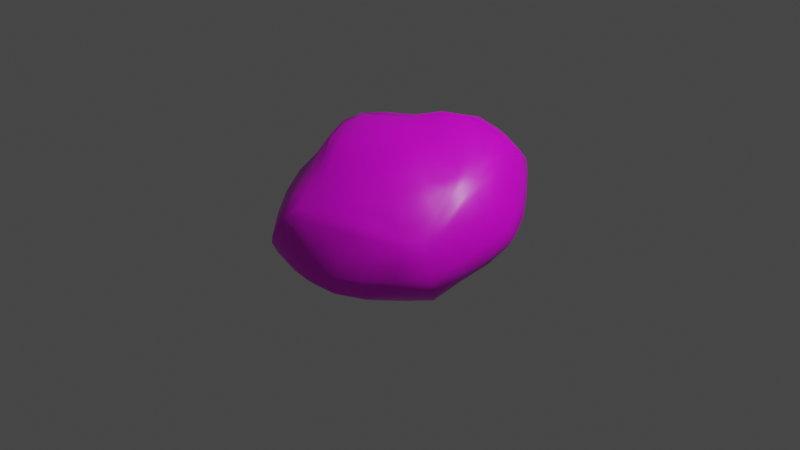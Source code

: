 # Source: brain-coral-03.blend  (saved by Blender 2.93.21; exported with 4.5.12 LTS)
import bpy
from mathutils import Matrix  # noqa: F401  (used for matrix-valued properties, if any)

bpy.ops.wm.read_factory_settings(use_empty=True)
scene = bpy.context.scene
scene.name = 'Scene'

# ---- collections
col_collection = bpy.data.collections.new('Collection'); scene.collection.children.link(col_collection)

# ---- images (referenced by path relative to the original .blend; pixels are not part of the script)
import os
ASSET_DIR = os.environ.get("B2B_ASSET_DIR", "")  # directory of the original .blend (textures are referenced by path, not embedded)
HERE = os.path.dirname(os.path.abspath(__file__))  # packed textures are extracted next to this script under _unpacked/

def load_image(name, relpath, width, height, colorspace="sRGB"):
    """Load a texture the original file referenced (path relative to the .blend, or extracted next to this script)."""
    p = next((c for c in (os.path.join(HERE, relpath), os.path.join(ASSET_DIR, relpath)) if relpath and os.path.exists(c)), "")
    if p:
        img = bpy.data.images.load(p, check_existing=True)
        img.name = name
    else:  # same state as the original file: an image datablock whose file is absent (Cycles renders it pink)
        img = bpy.data.images.new(name, width, height)
        img.source = "FILE"
        img.filepath = "//" + (relpath or name)
    img.colorspace_settings.name = colorspace
    return img
img_dead_coral_03_normal_png = load_image('dead_coral_03_normal.png', 'dead_coral_03_normal.png', 1024, 1024, 'sRGB')

# ---- materials (node trees are filled in below, after node groups)
mat_material = bpy.data.materials.new('Material')
mat_material.alpha_threshold = 0.0
mat_material.use_transparent_shadow = False
mat_material.line_color = (0.0, 0.0, 0.0, 1.0)

# ---- material node trees
mat_material.use_nodes = True; mat_material.node_tree.nodes.clear()
_N = mat_material.node_tree.nodes; _L = mat_material.node_tree.links
n0 = _N.new('ShaderNodeOutputMaterial'); n0.name = 'Material Output'; n0.location = (300, 300)
n1 = _N.new('ShaderNodeBsdfPrincipled'); n1.name = 'Principled BSDF'; n1.location = (10, 300)
n1.distribution = 'GGX'
n1.subsurface_method = 'BURLEY'
n1.inputs[2].default_value = 0.4
n1.inputs[3].default_value = 1.45
n1.inputs[27].default_value = (0.0, 0.0, 0.0, 1.0)
n1.inputs[28].default_value = 1.0
n2 = _N.new('ShaderNodeTexImage'); n2.name = 'Image Texture'; n2.location = (-280, 280)
n2.image = img_dead_coral_03_normal_png
_L.new(n1.outputs[0], n0.inputs[0])
_L.new(n2.outputs[0], n1.inputs[0])
n0.is_active_output = True

# ---- world
world_world = bpy.data.worlds.new('World'); scene.world = world_world
world_world.use_nodes = True; world_world.node_tree.nodes.clear()
_N = world_world.node_tree.nodes; _L = world_world.node_tree.links
n0 = _N.new('ShaderNodeOutputWorld'); n0.name = 'World Output'; n0.location = (300, 300)
n1 = _N.new('ShaderNodeBackground'); n1.name = 'Background'; n1.location = (10, 300)
n1.inputs[0].default_value = (0.05088, 0.05088, 0.05088, 1.0)
_L.new(n1.outputs[0], n0.inputs[0])
n0.is_active_output = True
world_world.color = (0.05088, 0.05088, 0.05088)
world_world.use_sun_shadow = False
world_world.sun_shadow_jitter_overblur = 0.0

# ---- cameras
cam_camera = bpy.data.cameras.new('Camera')
cam_camera.clip_end = 100.0
cam_camera.ortho_scale = 7.314

# ---- lights
light_light = bpy.data.lights.new('Light', 'POINT')
light_light.transmission_factor = 0.0
light_light.energy = 1000.0
light_light.shadow_soft_size = 0.1
light_light.shadow_maximum_resolution = 0.006
light_light.use_absolute_resolution = True

# ---- meshes
me_cube = bpy.data.meshes.new('Cube')
me_cube.from_pydata([(0.1807, -0.2357, 0.7563), (-0.7264, -0.2622, 0.7868), (-0.6964, -0.09217, 0.8696), (-0.6549, -0.3158, 0.7848), (-0.5715, -0.4903, 0.6629), (-0.5407, 0.02884, 0.9433), (-0.5855, -0.1673, 0.8611), (-0.5728, -0.3412, 0.8034), (-0.5123, -0.4796, 0.7236), (-0.4557, -0.4628, 0.7237), (-0.3834, -0.9789, 0.313), (-0.2794, -0.8699, 0.4226), (-0.1572, -0.7263, 0.5322), (-0.4484, -0.8276, 0.4418), (-0.365, -0.7406, 0.5156), (-0.2663, -0.6131, 0.588), (-0.5014, -0.6486, 0.5511), (-0.4365, -0.5985, 0.619), (-0.3655, -0.5382, 0.6708), (-0.3619, -0.03694, 0.92), (0.07595, -0.3989, 0.7053), (-0.07292, -0.3325, 0.7239), (-0.2605, -0.2845, 0.8217), (-0.4509, -0.2227, 0.8634), (-0.03315, -0.5509, 0.6363), (-0.1715, -0.4862, 0.6808), (-0.3281, -0.4225, 0.7463), (-0.4526, -0.3756, 0.8034), (-0.1911, -0.01305, -0.3327), (-0.3138, -0.1605, -0.4126), (-0.4375, -0.3071, -0.5156), (-0.3278, 0.06772, -0.2953), (-0.4515, -0.07331, -0.3761), (-0.5561, -0.2096, -0.4357), (-0.3965, 0.3499, -0.267), (-0.4888, 0.1658, -0.2845), (-0.5655, 0.01731, -0.335), (-0.6313, -0.1081, -0.39), (-0.6878, -0.01678, -0.3445), (-0.8467, -0.1276, -0.2482), (-0.6098, -0.6809, -0.4608), (-0.6799, -0.4804, -0.4257), (-0.7566, -0.2751, -0.3804), (-0.8127, -0.09257, -0.2797), (-0.5305, -0.4869, -0.4995), (-0.6222, -0.3425, -0.4386), (-0.6981, -0.2052, -0.3926), (-0.739, -0.05791, -0.3107), (-0.7711, 0.5066, 0.05264), (-0.6762, 0.4836, -0.0732), (-0.5475, 0.4448, -0.2039), (-0.7918, 0.3012, -0.05832), (-0.7182, 0.3045, -0.1819), (-0.624, 0.2632, -0.2587), (-0.8792, 0.1068, -0.1267), (-0.799, 0.1111, -0.1703), (-0.7443, 0.1124, -0.2504), (-0.6625, 0.0842, -0.3026), (-0.7911, 0.2139, 0.8652), (0.4089, 0.8977, 0.8629), (0.1766, 0.8126, 0.9488), (-0.04956, 0.6505, 0.9767), (0.3492, 0.7539, 0.8897), (0.1326, 0.7174, 0.9542), (-0.03534, 0.6007, 0.9763), (0.2965, 0.6015, 0.8998), (0.1151, 0.5932, 0.9606), (-0.02526, 0.515, 0.958), (0.0003553, 0.4339, 0.9538), (-0.7044, 0.1228, 0.914), (-0.5695, 0.3188, 0.9113), (-0.4538, 0.2802, 0.9113), (-0.3724, 0.2013, 0.9527), (-0.2339, 0.1596, 0.9431), (-0.2682, 0.4757, 0.9268), (-0.2331, 0.4208, 0.9339), (-0.1626, 0.3765, 0.9409), (-0.08373, 0.3116, 0.9521), (0.04641, -0.1619, 0.8087), (0.1064, 0.03319, 0.8417), (0.192, 0.2429, 0.859), (0.2469, 0.4334, 0.8999), (-0.1747, -0.09807, 0.8828), (-0.06551, 0.1059, 0.8939), (0.04693, 0.2943, 0.8969), (0.1111, 0.4535, 0.9405), (-0.5975, 0.6505, -0.002873), (-0.4068, 0.7971, -0.01533), (-0.2095, 0.8954, -0.04277), (-0.5198, 0.6221, -0.08658), (-0.3585, 0.75, -0.09478), (-0.2218, 0.8371, -0.107), (-0.2055, 0.7838, -0.1392), (0.2086, 0.9963, -0.07106), (0.1218, 0.8997, -0.1512), (0.04713, 0.7716, -0.1964), (0.001615, 0.9665, -0.06135), (-0.04441, 0.888, -0.1277), (-0.09203, 0.7849, -0.1536), (-0.2457, 0.2475, -0.2972), (-0.1238, 0.402, -0.203), (-0.2858, 0.5109, -0.1989), (-0.4155, 0.5816, -0.177), (-0.04797, 0.586, -0.1916), (-0.1781, 0.6479, -0.1754), (-0.3031, 0.7025, -0.1572), (0.7113, -0.4488, 0.3469), (0.5826, -0.4057, 0.4647), (0.7005, -0.6349, 0.1427), (0.6262, -0.6117, 0.2283), (0.5396, -0.5811, 0.3371), (0.4446, -0.5548, 0.4471), (0.4378, -0.7505, 0.2726), (0.3955, -0.7092, 0.3282), (0.3362, -0.6768, 0.4205), (0.2408, -0.7464, 0.3934), (0.3107, -0.2951, 0.6784), (0.2109, -0.4549, 0.6105), (0.1103, -0.6144, 0.5494), (-0.003813, -0.7509, 0.4779), (0.4479, -0.3559, 0.5808), (0.3392, -0.506, 0.5223), (0.2281, -0.6495, 0.4799), (0.1367, -0.766, 0.4333), (-0.2602, -1.058, 0.2604), (-0.1762, -0.9644, 0.3251), (0.03484, -0.9282, 0.3206), (0.2445, -0.8644, 0.3003), (-0.1028, -0.8669, 0.4042), (0.08223, -0.8494, 0.3705), (0.2382, -0.7967, 0.3604), (0.4981, -0.3344, -0.6191), (0.2456, -0.4292, -0.6604), (0.01002, -0.5429, -0.6567), (0.3904, -0.266, -0.6276), (0.1916, -0.3792, -0.6459), (-0.01405, -0.4797, -0.6479), (0.4473, -0.0657, -0.6109), (0.2887, -0.2074, -0.6176), (0.1422, -0.3321, -0.6315), (-0.02715, -0.4154, -0.6454), (-0.0332, -0.3636, -0.5978), (-0.4661, -0.7451, -0.5269), (-0.4066, -0.613, -0.5467), (-0.3466, -0.4847, -0.5821), (-0.2703, -0.3416, -0.5388), (-0.2277, -0.6423, -0.6035), (-0.2017, -0.5497, -0.5953), (-0.1839, -0.4454, -0.6252), (-0.135, -0.3704, -0.5829), (0.3028, -0.008327, -0.5357), (-0.05399, -0.08874, -0.3799), (0.07451, -0.1387, -0.4552), (0.1875, -0.1665, -0.5583), (-0.1681, -0.2293, -0.4528), (-0.02215, -0.2762, -0.5022), (0.06293, -0.3019, -0.5685), (0.8786, -0.4856, 0.0764), (0.8985, -0.3041, 0.2299), (0.801, -0.4704, 0.19), (0.8215, -0.2771, 0.3309), (0.8389, -0.08343, 0.4347), (0.8314, 0.114, 0.5209), (0.7476, -0.2468, 0.3974), (0.768, -0.06628, 0.4992), (0.7805, 0.08933, 0.5699), (0.7227, 0.05072, 0.596), (0.5549, 0.791, 0.8166), (0.5064, 0.5859, 0.8317), (0.4401, 0.3633, 0.8055), (0.7229, 0.6958, 0.7165), (0.6827, 0.5512, 0.7025), (0.6429, 0.3783, 0.7253), (0.5828, 0.2271, 0.7182), (0.7855, 0.3192, 0.6054), (0.7392, 0.223, 0.6494), (0.6746, 0.1228, 0.6605), (0.2692, -0.063, 0.7922), (0.4184, -0.1125, 0.6899), (0.5429, -0.1687, 0.6215), (0.6566, -0.2316, 0.5022), (0.3519, 0.1538, 0.8068), (0.4984, 0.05964, 0.7132), (0.619, -0.01323, 0.6259), (0.7013, -0.06403, 0.5662), (0.7095, -0.2364, -0.548), (-0.1048, 0.1615, -0.3158), (0.5921, -0.1567, -0.5876), (0.5954, 0.08376, -0.5479), (0.4925, 0.1231, -0.5326), (0.3905, 0.1621, -0.4814), (0.6725, 0.263, -0.4791), (0.5906, 0.3036, -0.5), (0.5196, 0.306, -0.4655), (0.4407, 0.3166, -0.418), (0.4599, 0.4394, -0.4043), (0.01625, 0.3206, -0.2428), (0.1026, 0.5091, -0.217), (0.1973, 0.736, -0.2568), (0.03817, 0.09221, -0.3659), (0.1543, 0.2431, -0.3033), (0.2384, 0.4288, -0.2994), (0.3094, 0.6348, -0.3104), (0.1824, 0.03499, -0.4294), (0.2726, 0.1974, -0.3646), (0.351, 0.365, -0.3433), (0.4035, 0.5206, -0.3587), (0.6351, 0.5215, -0.3812), (0.4156, 1.021, -0.06505), (0.4834, 0.868, -0.2021), (0.5394, 0.6943, -0.3074), (0.576, 0.5036, -0.4066), (0.3083, 0.917, -0.1864), (0.384, 0.7675, -0.2751), (0.4748, 0.6375, -0.3541), (0.5249, 0.4677, -0.4045), (-0.6631, -0.8216, -0.4443), (-0.8697, 0.3418, 0.03381), (-0.8885, 0.5116, 0.3027), (-0.9352, 0.2574, 0.1516), (-0.9737, -0.003384, 0.03435), (-0.9627, -0.2461, -0.08478), (-0.9072, 0.5057, 0.4238), (-0.9874, 0.2067, 0.3032), (-1.055, -0.1103, 0.2061), (-1.056, -0.3754, 0.07571), (-1.059, -0.4618, 0.2319), (-0.6827, -0.9515, -0.3544), (-0.6651, -1.115, -0.1262), (-0.7316, -0.6142, -0.402), (-0.7898, -0.7437, -0.2694), (-0.8497, -0.8239, -0.1488), (-0.8388, -0.9084, -0.02154), (-0.798, -0.3781, -0.3412), (-0.9016, -0.4992, -0.1877), (-0.9567, -0.6166, -0.02586), (-0.9761, -0.6969, 0.1058), (-0.5257, -0.9284, 0.3606), (-0.5743, -0.7162, 0.4883), (-0.6316, -0.4869, 0.6533), (-0.6543, -0.9284, 0.2505), (-0.7501, -0.7166, 0.3717), (-0.8127, -0.494, 0.4984), (-0.6177, -1.139, -0.03247), (-0.7728, -0.9402, 0.103), (-0.8972, -0.7252, 0.2417), (-0.9728, -0.4873, 0.3758), (-0.8927, 0.4558, 0.5499), (-0.7881, -0.03413, 0.855), (-0.8719, 0.0222, 0.7081), (-0.9331, 0.07842, 0.5731), (-0.991, 0.1361, 0.4435), (-0.856, -0.2461, 0.6183), (-0.9736, -0.2122, 0.4702), (-1.046, -0.1761, 0.3339), (0.5108, 1.119, 0.041), (0.8286, 0.4134, 0.5885), (0.8771, 0.1598, 0.4886), (0.8124, 0.7805, 0.542), (0.9336, 0.5474, 0.4305), (0.9959, 0.2933, 0.342), (0.8758, 0.8545, 0.4032), (0.9904, 0.655, 0.2686), (1.081, 0.4223, 0.1664), (1.105, 0.4939, 0.01292), (0.92, -0.4824, -0.06435), (0.9579, -0.2254, 0.08072), (1.021, -0.1595, -0.05502), (1.018, -0.1023, -0.1956), (0.8949, -0.09302, 0.3895), (0.9925, 0.03643, 0.2053), (1.089, 0.1376, 0.06351), (1.094, 0.2108, -0.09105), (0.6964, 0.009308, -0.5346), (0.8257, -0.02627, -0.4079), (0.8552, 0.2593, -0.3417), (0.8462, 0.5195, -0.2551), (0.8769, -0.3725, -0.4028), (0.9414, -0.06492, -0.3144), (1.005, 0.2461, -0.2177), (1.003, 0.5231, -0.1268), (0.5893, 1.161, 0.159), (0.6748, 1.17, 0.3991), (0.5608, 0.9566, -0.106), (0.6867, 0.973, 0.0124), (0.7982, 0.9685, 0.1565), (0.8678, 0.9388, 0.2611), (0.6002, 0.7564, -0.2611), (0.7948, 0.7616, -0.1212), (0.9297, 0.7568, 0.008272), (1.017, 0.7289, 0.1427), (-0.8557, 0.5257, 0.1815), (0.6225, 0.9347, 0.7367), (0.2943, 1.082, 0.02704), (0.04566, 1.024, 0.0008313), (-0.2103, 0.9342, 0.008246), (0.3208, 1.136, 0.1792), (0.06803, 1.113, 0.205), (-0.1934, 1.029, 0.2364), (0.6504, 1.183, 0.2692), (0.3567, 1.195, 0.3521), (0.08882, 1.168, 0.4024), (-0.1756, 1.104, 0.4378), (-0.1475, 1.123, 0.606), (-0.6682, 0.6744, 0.0947), (-0.6664, 0.7223, 0.2617), (-0.6616, 0.7269, 0.4475), (-0.642, 0.7069, 0.578), (-0.4434, 0.8101, 0.06051), (-0.4283, 0.8816, 0.2493), (-0.4171, 0.9352, 0.4469), (-0.4037, 0.9474, 0.5961), (-0.8477, 0.3048, 0.7758), (-0.5792, 0.4838, 0.8062), (-0.2925, 0.6627, 0.8196), (-0.07599, 0.8634, 0.8796), (-0.8736, 0.3865, 0.6484), (-0.6073, 0.6238, 0.694), (-0.3476, 0.8459, 0.7082), (-0.1291, 1.035, 0.7432), (0.6569, 1.046, 0.6521), (0.68, 1.122, 0.5472), (0.3749, 1.053, 0.7876), (0.3765, 1.173, 0.6856), (0.3715, 1.216, 0.5276), (0.1351, 0.9988, 0.8778), (0.1039, 1.131, 0.7399), (0.1083, 1.2, 0.5943), (-0.4862, -1.081, 0.2084), (0.8047, -0.3066, -0.4921), (0.9263, -0.4325, -0.2958), (0.557, -0.4673, -0.531), (0.6261, -0.5967, -0.4291), (0.6764, -0.6768, -0.3326), (0.3221, -0.6296, -0.565), (0.368, -0.7839, -0.4781), (0.4231, -0.8963, -0.3774), (0.1867, -1.065, -0.3607), (0.484, -0.776, 0.2036), (0.2403, -0.8982, 0.2387), (0.7006, -0.6759, -0.02453), (0.4651, -0.8561, -0.01272), (0.2286, -0.9922, -0.002885), (0.9346, -0.4661, -0.1807), (0.6935, -0.6952, -0.1928), (0.4611, -0.9152, -0.1811), (0.1969, -1.06, -0.1974), (-0.5641, -1.125, 0.08023), (-0.2987, -1.102, 0.06289), (-0.3332, -1.148, -0.09459), (-0.384, -1.135, -0.2365), (-0.0135, -0.9921, 0.25), (-0.03231, -1.074, 0.04068), (-0.0656, -1.137, -0.1591), (-0.1004, -1.132, -0.3118), (-0.434, -0.908, -0.4307), (-0.1943, -0.8481, -0.5375), (0.07042, -0.7655, -0.5643), (-0.6776, -1.045, -0.2602), (-0.4093, -1.04, -0.3704), (-0.1312, -1.013, -0.4231), (0.116, -0.9501, -0.458)], [], [(58, 248, 2, 69), (248, 1, 3, 2), (1, 239, 4, 3), (69, 2, 6, 5), (2, 3, 7, 6), (3, 4, 8, 7), (5, 6, 23, 19), (6, 7, 27, 23), (7, 8, 9, 27), (328, 10, 13, 237), (10, 11, 14, 13), (11, 12, 15, 14), (237, 13, 16, 238), (13, 14, 17, 16), (14, 15, 18, 17), (238, 16, 4, 239), (16, 17, 8, 4), (17, 18, 9, 8), (0, 78, 21, 20), (78, 82, 22, 21), (82, 19, 23, 22), (20, 21, 25, 24), (21, 22, 26, 25), (22, 23, 27, 26), (24, 25, 15, 12), (25, 26, 18, 15), (26, 27, 9, 18), (186, 28, 31, 99), (28, 29, 32, 31), (29, 30, 33, 32), (99, 31, 35, 34), (31, 32, 36, 35), (32, 33, 37, 36), (34, 35, 53, 50), (35, 36, 57, 53), (36, 37, 38, 57), (216, 229, 41, 40), (229, 233, 42, 41), (233, 39, 43, 42), (40, 41, 45, 44), (41, 42, 46, 45), (42, 43, 47, 46), (44, 45, 33, 30), (45, 46, 37, 33), (46, 47, 38, 37), (291, 48, 51, 217), (48, 49, 52, 51), (49, 50, 53, 52), (217, 51, 55, 54), (51, 52, 56, 55), (52, 53, 57, 56), (54, 55, 43, 39), (55, 56, 47, 43), (56, 57, 38, 47), (292, 59, 62, 167), (59, 60, 63, 62), (60, 61, 64, 63), (167, 62, 65, 168), (62, 63, 66, 65), (63, 64, 67, 66), (168, 65, 81, 169), (65, 66, 85, 81), (66, 67, 68, 85), (58, 69, 71, 70), (69, 5, 72, 71), (5, 19, 73, 72), (70, 71, 75, 74), (71, 72, 76, 75), (72, 73, 77, 76), (74, 75, 64, 61), (75, 76, 67, 64), (76, 77, 68, 67), (0, 177, 79, 78), (177, 181, 80, 79), (181, 169, 81, 80), (78, 79, 83, 82), (79, 80, 84, 83), (80, 81, 85, 84), (82, 83, 73, 19), (83, 84, 77, 73), (84, 85, 68, 77), (291, 304, 86, 48), (304, 308, 87, 86), (308, 295, 88, 87), (48, 86, 89, 49), (86, 87, 90, 89), (87, 88, 91, 90), (49, 89, 102, 50), (89, 90, 105, 102), (90, 91, 92, 105), (255, 208, 93, 293), (208, 212, 94, 93), (212, 198, 95, 94), (293, 93, 96, 294), (93, 94, 97, 96), (94, 95, 98, 97), (294, 96, 88, 295), (96, 97, 91, 88), (97, 98, 92, 91), (186, 99, 100, 196), (99, 34, 101, 100), (34, 50, 102, 101), (196, 100, 103, 197), (100, 101, 104, 103), (101, 102, 105, 104), (197, 103, 95, 198), (103, 104, 98, 95), (104, 105, 92, 98), (157, 159, 109, 108), (159, 106, 110, 109), (106, 107, 111, 110), (108, 109, 112, 338), (109, 110, 113, 112), (110, 111, 114, 113), (338, 112, 127, 339), (112, 113, 130, 127), (113, 114, 115, 130), (0, 20, 117, 116), (20, 24, 118, 117), (24, 12, 119, 118), (116, 117, 121, 120), (117, 118, 122, 121), (118, 119, 123, 122), (120, 121, 111, 107), (121, 122, 114, 111), (122, 123, 115, 114), (328, 124, 125, 10), (124, 351, 126, 125), (351, 339, 127, 126), (10, 125, 128, 11), (125, 126, 129, 128), (126, 127, 130, 129), (11, 128, 119, 12), (128, 129, 123, 119), (129, 130, 115, 123), (185, 131, 134, 187), (131, 132, 135, 134), (132, 133, 136, 135), (187, 134, 138, 137), (134, 135, 139, 138), (135, 136, 140, 139), (137, 138, 153, 150), (138, 139, 156, 153), (139, 140, 141, 156), (216, 40, 143, 142), (40, 44, 144, 143), (44, 30, 145, 144), (142, 143, 147, 146), (143, 144, 148, 147), (144, 145, 149, 148), (146, 147, 136, 133), (147, 148, 140, 136), (148, 149, 141, 140), (186, 199, 151, 28), (199, 203, 152, 151), (203, 150, 153, 152), (28, 151, 154, 29), (151, 152, 155, 154), (152, 153, 156, 155), (29, 154, 145, 30), (154, 155, 149, 145), (155, 156, 141, 149), (157, 158, 160, 159), (158, 269, 161, 160), (269, 257, 162, 161), (159, 160, 163, 106), (160, 161, 164, 163), (161, 162, 165, 164), (106, 163, 180, 107), (163, 164, 184, 180), (164, 165, 166, 184), (292, 167, 171, 170), (167, 168, 172, 171), (168, 169, 173, 172), (170, 171, 174, 256), (171, 172, 175, 174), (172, 173, 176, 175), (256, 174, 162, 257), (174, 175, 165, 162), (175, 176, 166, 165), (0, 116, 178, 177), (116, 120, 179, 178), (120, 107, 180, 179), (177, 178, 182, 181), (178, 179, 183, 182), (179, 180, 184, 183), (181, 182, 173, 169), (182, 183, 176, 173), (183, 184, 166, 176), (185, 187, 188, 273), (187, 137, 189, 188), (137, 150, 190, 189), (273, 188, 192, 191), (188, 189, 193, 192), (189, 190, 194, 193), (191, 192, 211, 207), (192, 193, 215, 211), (193, 194, 195, 215), (186, 196, 200, 199), (196, 197, 201, 200), (197, 198, 202, 201), (199, 200, 204, 203), (200, 201, 205, 204), (201, 202, 206, 205), (203, 204, 190, 150), (204, 205, 194, 190), (205, 206, 195, 194), (255, 283, 209, 208), (283, 287, 210, 209), (287, 207, 211, 210), (208, 209, 213, 212), (209, 210, 214, 213), (210, 211, 215, 214), (212, 213, 202, 198), (213, 214, 206, 202), (214, 215, 195, 206), (291, 217, 219, 218), (217, 54, 220, 219), (54, 39, 221, 220), (218, 219, 223, 222), (219, 220, 224, 223), (220, 221, 225, 224), (222, 223, 251, 247), (223, 224, 254, 251), (224, 225, 226, 254), (216, 227, 230, 229), (227, 358, 231, 230), (358, 228, 232, 231), (229, 230, 234, 233), (230, 231, 235, 234), (231, 232, 236, 235), (233, 234, 221, 39), (234, 235, 225, 221), (235, 236, 226, 225), (328, 237, 240, 347), (237, 238, 241, 240), (238, 239, 242, 241), (347, 240, 244, 243), (240, 241, 245, 244), (241, 242, 246, 245), (243, 244, 232, 228), (244, 245, 236, 232), (245, 246, 226, 236), (58, 312, 249, 248), (312, 316, 250, 249), (316, 247, 251, 250), (248, 249, 252, 1), (249, 250, 253, 252), (250, 251, 254, 253), (1, 252, 242, 239), (252, 253, 246, 242), (253, 254, 226, 246), (292, 170, 258, 320), (170, 256, 259, 258), (256, 257, 260, 259), (320, 258, 261, 321), (258, 259, 262, 261), (259, 260, 263, 262), (321, 261, 286, 282), (261, 262, 290, 286), (262, 263, 264, 290), (157, 265, 266, 158), (265, 343, 267, 266), (343, 330, 268, 267), (158, 266, 270, 269), (266, 267, 271, 270), (267, 268, 272, 271), (269, 270, 260, 257), (270, 271, 263, 260), (271, 272, 264, 263), (185, 273, 274, 329), (273, 191, 275, 274), (191, 207, 276, 275), (329, 274, 278, 277), (274, 275, 279, 278), (275, 276, 280, 279), (277, 278, 268, 330), (278, 279, 272, 268), (279, 280, 264, 272), (255, 281, 284, 283), (281, 299, 285, 284), (299, 282, 286, 285), (283, 284, 288, 287), (284, 285, 289, 288), (285, 286, 290, 289), (287, 288, 276, 207), (288, 289, 280, 276), (289, 290, 264, 280), (255, 293, 296, 281), (293, 294, 297, 296), (294, 295, 298, 297), (281, 296, 300, 299), (296, 297, 301, 300), (297, 298, 302, 301), (299, 300, 324, 282), (300, 301, 327, 324), (301, 302, 303, 327), (291, 218, 305, 304), (218, 222, 306, 305), (222, 247, 307, 306), (304, 305, 309, 308), (305, 306, 310, 309), (306, 307, 311, 310), (308, 309, 298, 295), (309, 310, 302, 298), (310, 311, 303, 302), (58, 70, 313, 312), (70, 74, 314, 313), (74, 61, 315, 314), (312, 313, 317, 316), (313, 314, 318, 317), (314, 315, 319, 318), (316, 317, 307, 247), (317, 318, 311, 307), (318, 319, 303, 311), (292, 320, 322, 59), (320, 321, 323, 322), (321, 282, 324, 323), (59, 322, 325, 60), (322, 323, 326, 325), (323, 324, 327, 326), (60, 325, 315, 61), (325, 326, 319, 315), (326, 327, 303, 319), (185, 329, 331, 131), (329, 277, 332, 331), (277, 330, 333, 332), (131, 331, 334, 132), (331, 332, 335, 334), (332, 333, 336, 335), (132, 334, 357, 133), (334, 335, 361, 357), (335, 336, 337, 361), (157, 108, 340, 265), (108, 338, 341, 340), (338, 339, 342, 341), (265, 340, 344, 343), (340, 341, 345, 344), (341, 342, 346, 345), (343, 344, 333, 330), (344, 345, 336, 333), (345, 346, 337, 336), (328, 347, 348, 124), (347, 243, 349, 348), (243, 228, 350, 349), (124, 348, 352, 351), (348, 349, 353, 352), (349, 350, 354, 353), (351, 352, 342, 339), (352, 353, 346, 342), (353, 354, 337, 346), (216, 142, 355, 227), (142, 146, 356, 355), (146, 133, 357, 356), (227, 355, 359, 358), (355, 356, 360, 359), (356, 357, 361, 360), (358, 359, 350, 228), (359, 360, 354, 350), (360, 361, 337, 354)])
me_cube.polygons.foreach_set('use_smooth', [True] * 360)
_uv = me_cube.uv_layers.new(name='UVMap')
_uv.uv.foreach_set('vector', [0.7756, 0.5, 0.7457, 0.5472, 0.7187, 0.548, 0.7438, 0.5, 0.7457, 0.5472, 0.7132, 0.5986, 0.6944, 0.5954, 0.7187, 0.548, 0.7132, 0.5986, 0.6688, 0.6688, 0.6665, 0.6665, 0.6944, 0.5954, 0.7438, 0.5, 0.7187, 0.548, 0.6908, 0.5474, 0.707, 0.5, 0.7187, 0.548, 0.6944, 0.5954, 0.675, 0.5909, 0.6908, 0.5474, 0.6944, 0.5954, 0.6665, 0.6665, 0.6665, 0.6665, 0.675, 0.5909, 0.707, 0.5, 0.6908, 0.5474, 0.6665, 0.5466, 0.6665, 0.5, 0.6908, 0.5474, 0.675, 0.5909, 0.6665, 0.5874, 0.6665, 0.5466, 0.675, 0.5909, 0.6665, 0.6665, 0.6493, 0.6493, 0.6665, 0.5874, 0.5, 0.7756, 0.5, 0.7438, 0.5482, 0.7189, 0.5472, 0.7457, 0.5, 0.7438, 0.5, 0.707, 0.5474, 0.6911, 0.5482, 0.7189, 0.5, 0.707, 0.5, 0.6665, 0.5466, 0.6665, 0.5474, 0.6911, 0.5472, 0.7457, 0.5482, 0.7189, 0.5956, 0.6943, 0.5986, 0.7132, 0.5482, 0.7189, 0.5474, 0.6911, 0.5909, 0.675, 0.5956, 0.6943, 0.5474, 0.6911, 0.5466, 0.6665, 0.5873, 0.6665, 0.5909, 0.675, 0.5986, 0.7132, 0.5956, 0.6943, 0.6665, 0.6665, 0.6688, 0.6688, 0.5956, 0.6943, 0.5909, 0.675, 0.6665, 0.6665, 0.6665, 0.6665, 0.5909, 0.675, 0.5873, 0.6665, 0.6493, 0.6493, 0.6665, 0.6665, 0.5, 0.5, 0.5468, 0.5, 0.5477, 0.5479, 0.5, 0.5468, 0.5468, 0.5, 0.5978, 0.5, 0.5949, 0.5473, 0.5477, 0.5479, 0.5978, 0.5, 0.6665, 0.5, 0.6665, 0.5466, 0.5949, 0.5473, 0.5, 0.5468, 0.5477, 0.5479, 0.5473, 0.5951, 0.5, 0.5978, 0.5477, 0.5479, 0.5949, 0.5473, 0.5907, 0.5907, 0.5473, 0.5951, 0.5949, 0.5473, 0.6665, 0.5466, 0.6665, 0.5874, 0.5907, 0.5907, 0.5, 0.5978, 0.5473, 0.5951, 0.5466, 0.6665, 0.5, 0.6665, 0.5473, 0.5951, 0.5907, 0.5907, 0.5873, 0.6665, 0.5466, 0.6665, 0.5907, 0.5907, 0.6665, 0.5874, 0.6493, 0.6493, 0.5873, 0.6665, 0.5, 0.5, 0.5, 0.5468, 0.5479, 0.5477, 0.5468, 0.5, 0.5, 0.5468, 0.5, 0.5978, 0.5473, 0.5949, 0.5479, 0.5477, 0.5, 0.5978, 0.5, 0.6665, 0.5466, 0.6665, 0.5473, 0.5949, 0.5468, 0.5, 0.5479, 0.5477, 0.5951, 0.5473, 0.5978, 0.5, 0.5479, 0.5477, 0.5473, 0.5949, 0.5907, 0.5907, 0.5951, 0.5473, 0.5473, 0.5949, 0.5466, 0.6665, 0.5874, 0.6665, 0.5907, 0.5907, 0.5978, 0.5, 0.5951, 0.5473, 0.6665, 0.5466, 0.6665, 0.5, 0.5951, 0.5473, 0.5907, 0.5907, 0.6665, 0.5873, 0.6665, 0.5466, 0.5907, 0.5907, 0.5874, 0.6665, 0.6493, 0.6493, 0.6665, 0.5873, 0.5, 0.7756, 0.5472, 0.7457, 0.548, 0.7187, 0.5, 0.7438, 0.5472, 0.7457, 0.5986, 0.7132, 0.5954, 0.6944, 0.548, 0.7187, 0.5986, 0.7132, 0.6688, 0.6688, 0.6665, 0.6665, 0.5954, 0.6944, 0.5, 0.7438, 0.548, 0.7187, 0.5474, 0.6908, 0.5, 0.707, 0.548, 0.7187, 0.5954, 0.6944, 0.5909, 0.675, 0.5474, 0.6908, 0.5954, 0.6944, 0.6665, 0.6665, 0.6665, 0.6665, 0.5909, 0.675, 0.5, 0.707, 0.5474, 0.6908, 0.5466, 0.6665, 0.5, 0.6665, 0.5474, 0.6908, 0.5909, 0.675, 0.5874, 0.6665, 0.5466, 0.6665, 0.5909, 0.675, 0.6665, 0.6665, 0.6493, 0.6493, 0.5874, 0.6665, 0.7756, 0.5, 0.7438, 0.5, 0.7189, 0.5482, 0.7457, 0.5472, 0.7438, 0.5, 0.707, 0.5, 0.6911, 0.5474, 0.7189, 0.5482, 0.707, 0.5, 0.6665, 0.5, 0.6665, 0.5466, 0.6911, 0.5474, 0.7457, 0.5472, 0.7189, 0.5482, 0.6943, 0.5956, 0.7132, 0.5986, 0.7189, 0.5482, 0.6911, 0.5474, 0.675, 0.5909, 0.6943, 0.5956, 0.6911, 0.5474, 0.6665, 0.5466, 0.6665, 0.5873, 0.675, 0.5909, 0.7132, 0.5986, 0.6943, 0.5956, 0.6665, 0.6665, 0.6688, 0.6688, 0.6943, 0.5956, 0.675, 0.5909, 0.6665, 0.6665, 0.6665, 0.6665, 0.675, 0.5909, 0.6665, 0.5873, 0.6493, 0.6493, 0.6665, 0.6665, 0.5, 0.2244, 0.5472, 0.2543, 0.548, 0.2813, 0.5, 0.2562, 0.5472, 0.2543, 0.5986, 0.2868, 0.5954, 0.3056, 0.548, 0.2813, 0.5986, 0.2868, 0.6688, 0.3312, 0.6665, 0.3335, 0.5954, 0.3056, 0.5, 0.2562, 0.548, 0.2813, 0.5474, 0.3092, 0.5, 0.293, 0.548, 0.2813, 0.5954, 0.3056, 0.5909, 0.325, 0.5474, 0.3092, 0.5954, 0.3056, 0.6665, 0.3335, 0.6665, 0.3335, 0.5909, 0.325, 0.5, 0.293, 0.5474, 0.3092, 0.5466, 0.3335, 0.5, 0.3335, 0.5474, 0.3092, 0.5909, 0.325, 0.5874, 0.3335, 0.5466, 0.3335, 0.5909, 0.325, 0.6665, 0.3335, 0.6493, 0.3507, 0.5874, 0.3335, 0.7756, 0.5, 0.7438, 0.5, 0.7189, 0.4518, 0.7457, 0.4528, 0.7438, 0.5, 0.707, 0.5, 0.6911, 0.4526, 0.7189, 0.4518, 0.707, 0.5, 0.6665, 0.5, 0.6665, 0.4534, 0.6911, 0.4526, 0.7457, 0.4528, 0.7189, 0.4518, 0.6943, 0.4044, 0.7132, 0.4014, 0.7189, 0.4518, 0.6911, 0.4526, 0.675, 0.4091, 0.6943, 0.4044, 0.6911, 0.4526, 0.6665, 0.4534, 0.6665, 0.4127, 0.675, 0.4091, 0.7132, 0.4014, 0.6943, 0.4044, 0.6665, 0.3335, 0.6688, 0.3312, 0.6943, 0.4044, 0.675, 0.4091, 0.6665, 0.3335, 0.6665, 0.3335, 0.675, 0.4091, 0.6665, 0.4127, 0.6493, 0.3507, 0.6665, 0.3335, 0.5, 0.5, 0.5, 0.4532, 0.5479, 0.4523, 0.5468, 0.5, 0.5, 0.4532, 0.5, 0.4022, 0.5473, 0.4051, 0.5479, 0.4523, 0.5, 0.4022, 0.5, 0.3335, 0.5466, 0.3335, 0.5473, 0.4051, 0.5468, 0.5, 0.5479, 0.4523, 0.5951, 0.4527, 0.5978, 0.5, 0.5479, 0.4523, 0.5473, 0.4051, 0.5907, 0.4093, 0.5951, 0.4527, 0.5473, 0.4051, 0.5466, 0.3335, 0.5874, 0.3335, 0.5907, 0.4093, 0.5978, 0.5, 0.5951, 0.4527, 0.6665, 0.4534, 0.6665, 0.5, 0.5951, 0.4527, 0.5907, 0.4093, 0.6665, 0.4127, 0.6665, 0.4534, 0.5907, 0.4093, 0.5874, 0.3335, 0.6493, 0.3507, 0.6665, 0.4127, 0.7756, 0.5, 0.7457, 0.4528, 0.7187, 0.452, 0.7438, 0.5, 0.7457, 0.4528, 0.7132, 0.4014, 0.6944, 0.4046, 0.7187, 0.452, 0.7132, 0.4014, 0.6688, 0.3312, 0.6665, 0.3335, 0.6944, 0.4046, 0.7438, 0.5, 0.7187, 0.452, 0.6908, 0.4526, 0.707, 0.5, 0.7187, 0.452, 0.6944, 0.4046, 0.675, 0.4091, 0.6908, 0.4526, 0.6944, 0.4046, 0.6665, 0.3335, 0.6665, 0.3335, 0.675, 0.4091, 0.707, 0.5, 0.6908, 0.4526, 0.6665, 0.4534, 0.6665, 0.5, 0.6908, 0.4526, 0.675, 0.4091, 0.6665, 0.4126, 0.6665, 0.4534, 0.675, 0.4091, 0.6665, 0.3335, 0.6493, 0.3507, 0.6665, 0.4126, 0.5, 0.2244, 0.5, 0.2562, 0.5482, 0.2811, 0.5472, 0.2543, 0.5, 0.2562, 0.5, 0.293, 0.5474, 0.3089, 0.5482, 0.2811, 0.5, 0.293, 0.5, 0.3335, 0.5466, 0.3335, 0.5474, 0.3089, 0.5472, 0.2543, 0.5482, 0.2811, 0.5956, 0.3057, 0.5986, 0.2868, 0.5482, 0.2811, 0.5474, 0.3089, 0.5909, 0.325, 0.5956, 0.3057, 0.5474, 0.3089, 0.5466, 0.3335, 0.5873, 0.3335, 0.5909, 0.325, 0.5986, 0.2868, 0.5956, 0.3057, 0.6665, 0.3335, 0.6688, 0.3312, 0.5956, 0.3057, 0.5909, 0.325, 0.6665, 0.3335, 0.6665, 0.3335, 0.5909, 0.325, 0.5873, 0.3335, 0.6493, 0.3507, 0.6665, 0.3335, 0.5, 0.5, 0.5468, 0.5, 0.5477, 0.4521, 0.5, 0.4532, 0.5468, 0.5, 0.5978, 0.5, 0.5949, 0.4527, 0.5477, 0.4521, 0.5978, 0.5, 0.6665, 0.5, 0.6665, 0.4534, 0.5949, 0.4527, 0.5, 0.4532, 0.5477, 0.4521, 0.5473, 0.4049, 0.5, 0.4022, 0.5477, 0.4521, 0.5949, 0.4527, 0.5907, 0.4093, 0.5473, 0.4049, 0.5949, 0.4527, 0.6665, 0.4534, 0.6665, 0.4126, 0.5907, 0.4093, 0.5, 0.4022, 0.5473, 0.4049, 0.5466, 0.3335, 0.5, 0.3335, 0.5473, 0.4049, 0.5907, 0.4093, 0.5873, 0.3335, 0.5466, 0.3335, 0.5907, 0.4093, 0.6665, 0.4126, 0.6493, 0.3507, 0.5873, 0.3335, 0.2244, 0.5, 0.2562, 0.5, 0.2811, 0.5482, 0.2543, 0.5472, 0.2562, 0.5, 0.293, 0.5, 0.3089, 0.5474, 0.2811, 0.5482, 0.293, 0.5, 0.3335, 0.5, 0.3335, 0.5466, 0.3089, 0.5474, 0.2543, 0.5472, 0.2811, 0.5482, 0.3057, 0.5956, 0.2868, 0.5986, 0.2811, 0.5482, 0.3089, 0.5474, 0.325, 0.5909, 0.3057, 0.5956, 0.3089, 0.5474, 0.3335, 0.5466, 0.3335, 0.5873, 0.325, 0.5909, 0.2868, 0.5986, 0.3057, 0.5956, 0.3335, 0.6665, 0.3312, 0.6688, 0.3057, 0.5956, 0.325, 0.5909, 0.3335, 0.6665, 0.3335, 0.6665, 0.325, 0.5909, 0.3335, 0.5873, 0.3507, 0.6493, 0.3335, 0.6665, 0.5, 0.5, 0.5, 0.5468, 0.4521, 0.5477, 0.4532, 0.5, 0.5, 0.5468, 0.5, 0.5978, 0.4527, 0.5949, 0.4521, 0.5477, 0.5, 0.5978, 0.5, 0.6665, 0.4534, 0.6665, 0.4527, 0.5949, 0.4532, 0.5, 0.4521, 0.5477, 0.4049, 0.5473, 0.4022, 0.5, 0.4521, 0.5477, 0.4527, 0.5949, 0.4093, 0.5907, 0.4049, 0.5473, 0.4527, 0.5949, 0.4534, 0.6665, 0.4126, 0.6665, 0.4093, 0.5907, 0.4022, 0.5, 0.4049, 0.5473, 0.3335, 0.5466, 0.3335, 0.5, 0.4049, 0.5473, 0.4093, 0.5907, 0.3335, 0.5873, 0.3335, 0.5466, 0.4093, 0.5907, 0.4126, 0.6665, 0.3507, 0.6493, 0.3335, 0.5873, 0.5, 0.7756, 0.4528, 0.7457, 0.452, 0.7187, 0.5, 0.7438, 0.4528, 0.7457, 0.4014, 0.7132, 0.4046, 0.6944, 0.452, 0.7187, 0.4014, 0.7132, 0.3312, 0.6688, 0.3335, 0.6665, 0.4046, 0.6944, 0.5, 0.7438, 0.452, 0.7187, 0.4526, 0.6908, 0.5, 0.707, 0.452, 0.7187, 0.4046, 0.6944, 0.4091, 0.675, 0.4526, 0.6908, 0.4046, 0.6944, 0.3335, 0.6665, 0.3335, 0.6665, 0.4091, 0.675, 0.5, 0.707, 0.4526, 0.6908, 0.4534, 0.6665, 0.5, 0.6665, 0.4526, 0.6908, 0.4091, 0.675, 0.4126, 0.6665, 0.4534, 0.6665, 0.4091, 0.675, 0.3335, 0.6665, 0.3507, 0.6493, 0.4126, 0.6665, 0.2244, 0.5, 0.2543, 0.5472, 0.2813, 0.548, 0.2562, 0.5, 0.2543, 0.5472, 0.2868, 0.5986, 0.3056, 0.5954, 0.2813, 0.548, 0.2868, 0.5986, 0.3312, 0.6688, 0.3335, 0.6665, 0.3056, 0.5954, 0.2562, 0.5, 0.2813, 0.548, 0.3092, 0.5474, 0.293, 0.5, 0.2813, 0.548, 0.3056, 0.5954, 0.325, 0.5909, 0.3092, 0.5474, 0.3056, 0.5954, 0.3335, 0.6665, 0.3335, 0.6665, 0.325, 0.5909, 0.293, 0.5, 0.3092, 0.5474, 0.3335, 0.5466, 0.3335, 0.5, 0.3092, 0.5474, 0.325, 0.5909, 0.3335, 0.5874, 0.3335, 0.5466, 0.325, 0.5909, 0.3335, 0.6665, 0.3507, 0.6493, 0.3335, 0.5874, 0.5, 0.7756, 0.5, 0.7438, 0.4518, 0.7189, 0.4528, 0.7457, 0.5, 0.7438, 0.5, 0.707, 0.4526, 0.6911, 0.4518, 0.7189, 0.5, 0.707, 0.5, 0.6665, 0.4534, 0.6665, 0.4526, 0.6911, 0.4528, 0.7457, 0.4518, 0.7189, 0.4044, 0.6943, 0.4014, 0.7132, 0.4518, 0.7189, 0.4526, 0.6911, 0.4091, 0.675, 0.4044, 0.6943, 0.4526, 0.6911, 0.4534, 0.6665, 0.4127, 0.6665, 0.4091, 0.675, 0.4014, 0.7132, 0.4044, 0.6943, 0.3335, 0.6665, 0.3312, 0.6688, 0.4044, 0.6943, 0.4091, 0.675, 0.3335, 0.6665, 0.3335, 0.6665, 0.4091, 0.675, 0.4127, 0.6665, 0.3507, 0.6493, 0.3335, 0.6665, 0.5, 0.5, 0.4532, 0.5, 0.4523, 0.5479, 0.5, 0.5468, 0.4532, 0.5, 0.4022, 0.5, 0.4051, 0.5473, 0.4523, 0.5479, 0.4022, 0.5, 0.3335, 0.5, 0.3335, 0.5466, 0.4051, 0.5473, 0.5, 0.5468, 0.4523, 0.5479, 0.4527, 0.5951, 0.5, 0.5978, 0.4523, 0.5479, 0.4051, 0.5473, 0.4093, 0.5907, 0.4527, 0.5951, 0.4051, 0.5473, 0.3335, 0.5466, 0.3335, 0.5874, 0.4093, 0.5907, 0.5, 0.5978, 0.4527, 0.5951, 0.4534, 0.6665, 0.5, 0.6665, 0.4527, 0.5951, 0.4093, 0.5907, 0.4127, 0.6665, 0.4534, 0.6665, 0.4093, 0.5907, 0.3335, 0.5874, 0.3507, 0.6493, 0.4127, 0.6665, 0.2244, 0.5, 0.2543, 0.4528, 0.2813, 0.452, 0.2562, 0.5, 0.2543, 0.4528, 0.2868, 0.4014, 0.3056, 0.4046, 0.2813, 0.452, 0.2868, 0.4014, 0.3312, 0.3312, 0.3335, 0.3335, 0.3056, 0.4046, 0.2562, 0.5, 0.2813, 0.452, 0.3092, 0.4526, 0.293, 0.5, 0.2813, 0.452, 0.3056, 0.4046, 0.325, 0.4091, 0.3092, 0.4526, 0.3056, 0.4046, 0.3335, 0.3335, 0.3335, 0.3335, 0.325, 0.4091, 0.293, 0.5, 0.3092, 0.4526, 0.3335, 0.4534, 0.3335, 0.5, 0.3092, 0.4526, 0.325, 0.4091, 0.3335, 0.4126, 0.3335, 0.4534, 0.325, 0.4091, 0.3335, 0.3335, 0.3507, 0.3507, 0.3335, 0.4126, 0.5, 0.2244, 0.5, 0.2562, 0.4518, 0.2811, 0.4528, 0.2543, 0.5, 0.2562, 0.5, 0.293, 0.4526, 0.3089, 0.4518, 0.2811, 0.5, 0.293, 0.5, 0.3335, 0.4534, 0.3335, 0.4526, 0.3089, 0.4528, 0.2543, 0.4518, 0.2811, 0.4044, 0.3057, 0.4014, 0.2868, 0.4518, 0.2811, 0.4526, 0.3089, 0.4091, 0.325, 0.4044, 0.3057, 0.4526, 0.3089, 0.4534, 0.3335, 0.4127, 0.3335, 0.4091, 0.325, 0.4014, 0.2868, 0.4044, 0.3057, 0.3335, 0.3335, 0.3312, 0.3312, 0.4044, 0.3057, 0.4091, 0.325, 0.3335, 0.3335, 0.3335, 0.3335, 0.4091, 0.325, 0.4127, 0.3335, 0.3507, 0.3507, 0.3335, 0.3335, 0.5, 0.5, 0.4532, 0.5, 0.4523, 0.4521, 0.5, 0.4532, 0.4532, 0.5, 0.4022, 0.5, 0.4051, 0.4527, 0.4523, 0.4521, 0.4022, 0.5, 0.3335, 0.5, 0.3335, 0.4534, 0.4051, 0.4527, 0.5, 0.4532, 0.4523, 0.4521, 0.4527, 0.4049, 0.5, 0.4022, 0.4523, 0.4521, 0.4051, 0.4527, 0.4093, 0.4093, 0.4527, 0.4049, 0.4051, 0.4527, 0.3335, 0.4534, 0.3335, 0.4126, 0.4093, 0.4093, 0.5, 0.4022, 0.4527, 0.4049, 0.4534, 0.3335, 0.5, 0.3335, 0.4527, 0.4049, 0.4093, 0.4093, 0.4127, 0.3335, 0.4534, 0.3335, 0.4093, 0.4093, 0.3335, 0.4126, 0.3507, 0.3507, 0.4127, 0.3335, 0.2244, 0.5, 0.2562, 0.5, 0.2811, 0.4518, 0.2543, 0.4528, 0.2562, 0.5, 0.293, 0.5, 0.3089, 0.4526, 0.2811, 0.4518, 0.293, 0.5, 0.3335, 0.5, 0.3335, 0.4534, 0.3089, 0.4526, 0.2543, 0.4528, 0.2811, 0.4518, 0.3057, 0.4044, 0.2868, 0.4014, 0.2811, 0.4518, 0.3089, 0.4526, 0.325, 0.4091, 0.3057, 0.4044, 0.3089, 0.4526, 0.3335, 0.4534, 0.3335, 0.4127, 0.325, 0.4091, 0.2868, 0.4014, 0.3057, 0.4044, 0.3335, 0.3335, 0.3312, 0.3312, 0.3057, 0.4044, 0.325, 0.4091, 0.3335, 0.3335, 0.3335, 0.3335, 0.325, 0.4091, 0.3335, 0.4127, 0.3507, 0.3507, 0.3335, 0.3335, 0.5, 0.5, 0.5, 0.4532, 0.4521, 0.4523, 0.4532, 0.5, 0.5, 0.4532, 0.5, 0.4022, 0.4527, 0.4051, 0.4521, 0.4523, 0.5, 0.4022, 0.5, 0.3335, 0.4534, 0.3335, 0.4527, 0.4051, 0.4532, 0.5, 0.4521, 0.4523, 0.4049, 0.4527, 0.4022, 0.5, 0.4521, 0.4523, 0.4527, 0.4051, 0.4093, 0.4093, 0.4049, 0.4527, 0.4527, 0.4051, 0.4534, 0.3335, 0.4126, 0.3335, 0.4093, 0.4093, 0.4022, 0.5, 0.4049, 0.4527, 0.3335, 0.4534, 0.3335, 0.5, 0.4049, 0.4527, 0.4093, 0.4093, 0.3335, 0.4127, 0.3335, 0.4534, 0.4093, 0.4093, 0.4126, 0.3335, 0.3507, 0.3507, 0.3335, 0.4127, 0.5, 0.2244, 0.4528, 0.2543, 0.452, 0.2813, 0.5, 0.2562, 0.4528, 0.2543, 0.4014, 0.2868, 0.4046, 0.3056, 0.452, 0.2813, 0.4014, 0.2868, 0.3312, 0.3312, 0.3335, 0.3335, 0.4046, 0.3056, 0.5, 0.2562, 0.452, 0.2813, 0.4526, 0.3092, 0.5, 0.293, 0.452, 0.2813, 0.4046, 0.3056, 0.4091, 0.325, 0.4526, 0.3092, 0.4046, 0.3056, 0.3335, 0.3335, 0.3335, 0.3335, 0.4091, 0.325, 0.5, 0.293, 0.4526, 0.3092, 0.4534, 0.3335, 0.5, 0.3335, 0.4526, 0.3092, 0.4091, 0.325, 0.4126, 0.3335, 0.4534, 0.3335, 0.4091, 0.325, 0.3335, 0.3335, 0.3507, 0.3507, 0.4126, 0.3335, 0.7756, 0.5, 0.7457, 0.5472, 0.7772, 0.5643, 0.8027, 0.5, 0.7457, 0.5472, 0.7132, 0.5986, 0.7504, 0.6267, 0.7772, 0.5643, 0.7132, 0.5986, 0.6688, 0.6688, 0.7061, 0.7061, 0.7504, 0.6267, 0.8027, 0.5, 0.7772, 0.5643, 0.8059, 0.5764, 0.826, 0.5, 0.7772, 0.5643, 0.7504, 0.6267, 0.7833, 0.6479, 0.8059, 0.5764, 0.7504, 0.6267, 0.7061, 0.7061, 0.7374, 0.7374, 0.7833, 0.6479, 0.826, 0.5, 0.8059, 0.5764, 0.8846, 0.5815, 0.8846, 0.5, 0.8059, 0.5764, 0.7833, 0.6479, 0.8846, 0.6573, 0.8846, 0.5815, 0.7833, 0.6479, 0.7374, 0.7374, 0.7802, 0.7802, 0.8846, 0.6573, 0.5, 0.7756, 0.5, 0.8027, 0.5645, 0.7775, 0.5472, 0.7457, 0.5, 0.8027, 0.5, 0.826, 0.5764, 0.8062, 0.5645, 0.7775, 0.5, 0.826, 0.5, 0.8846, 0.5815, 0.8846, 0.5764, 0.8062, 0.5472, 0.7457, 0.5645, 0.7775, 0.6269, 0.7504, 0.5986, 0.7132, 0.5645, 0.7775, 0.5764, 0.8062, 0.6479, 0.7834, 0.6269, 0.7504, 0.5764, 0.8062, 0.5815, 0.8846, 0.6573, 0.8846, 0.6479, 0.7834, 0.5986, 0.7132, 0.6269, 0.7504, 0.7061, 0.7061, 0.6688, 0.6688, 0.6269, 0.7504, 0.6479, 0.7834, 0.7374, 0.7374, 0.7061, 0.7061, 0.6479, 0.7834, 0.6573, 0.8846, 0.7802, 0.7802, 0.7374, 0.7374, 0.5, 0.7756, 0.5472, 0.7457, 0.5643, 0.7772, 0.5, 0.8027, 0.5472, 0.7457, 0.5986, 0.7132, 0.6267, 0.7504, 0.5643, 0.7772, 0.5986, 0.7132, 0.6688, 0.6688, 0.7061, 0.7061, 0.6267, 0.7504, 0.5, 0.8027, 0.5643, 0.7772, 0.5764, 0.8059, 0.5, 0.826, 0.5643, 0.7772, 0.6267, 0.7504, 0.6479, 0.7833, 0.5764, 0.8059, 0.6267, 0.7504, 0.7061, 0.7061, 0.7374, 0.7374, 0.6479, 0.7833, 0.5, 0.826, 0.5764, 0.8059, 0.5815, 0.8846, 0.5, 0.8846, 0.5764, 0.8059, 0.6479, 0.7833, 0.6573, 0.8846, 0.5815, 0.8846, 0.6479, 0.7833, 0.7374, 0.7374, 0.7802, 0.7802, 0.6573, 0.8846, 0.7756, 0.5, 0.8027, 0.5, 0.7775, 0.5645, 0.7457, 0.5472, 0.8027, 0.5, 0.826, 0.5, 0.8062, 0.5764, 0.7775, 0.5645, 0.826, 0.5, 0.8846, 0.5, 0.8846, 0.5815, 0.8062, 0.5764, 0.7457, 0.5472, 0.7775, 0.5645, 0.7504, 0.6269, 0.7132, 0.5986, 0.7775, 0.5645, 0.8062, 0.5764, 0.7834, 0.6479, 0.7504, 0.6269, 0.8062, 0.5764, 0.8846, 0.5815, 0.8846, 0.6573, 0.7834, 0.6479, 0.7132, 0.5986, 0.7504, 0.6269, 0.7061, 0.7061, 0.6688, 0.6688, 0.7504, 0.6269, 0.7834, 0.6479, 0.7374, 0.7374, 0.7061, 0.7061, 0.7834, 0.6479, 0.8846, 0.6573, 0.7802, 0.7802, 0.7374, 0.7374, 0.5, 0.2244, 0.4528, 0.2543, 0.4357, 0.2228, 0.5, 0.1973, 0.4528, 0.2543, 0.4014, 0.2868, 0.3733, 0.2496, 0.4357, 0.2228, 0.4014, 0.2868, 0.3312, 0.3312, 0.2939, 0.2939, 0.3733, 0.2496, 0.5, 0.1973, 0.4357, 0.2228, 0.4236, 0.1941, 0.5, 0.174, 0.4357, 0.2228, 0.3733, 0.2496, 0.3521, 0.2167, 0.4236, 0.1941, 0.3733, 0.2496, 0.2939, 0.2939, 0.2626, 0.2626, 0.3521, 0.2167, 0.5, 0.174, 0.4236, 0.1941, 0.4185, 0.1154, 0.5, 0.1154, 0.4236, 0.1941, 0.3521, 0.2167, 0.3427, 0.1154, 0.4185, 0.1154, 0.3521, 0.2167, 0.2626, 0.2626, 0.2198, 0.2198, 0.3427, 0.1154, 0.2244, 0.5, 0.1973, 0.5, 0.2225, 0.4355, 0.2543, 0.4528, 0.1973, 0.5, 0.174, 0.5, 0.1938, 0.4236, 0.2225, 0.4355, 0.174, 0.5, 0.1154, 0.5, 0.1154, 0.4185, 0.1938, 0.4236, 0.2543, 0.4528, 0.2225, 0.4355, 0.2496, 0.3731, 0.2868, 0.4014, 0.2225, 0.4355, 0.1938, 0.4236, 0.2166, 0.3521, 0.2496, 0.3731, 0.1938, 0.4236, 0.1154, 0.4185, 0.1154, 0.3427, 0.2166, 0.3521, 0.2868, 0.4014, 0.2496, 0.3731, 0.2939, 0.2939, 0.3312, 0.3312, 0.2496, 0.3731, 0.2166, 0.3521, 0.2626, 0.2626, 0.2939, 0.2939, 0.2166, 0.3521, 0.1154, 0.3427, 0.2198, 0.2198, 0.2626, 0.2626, 0.2244, 0.5, 0.2543, 0.4528, 0.2228, 0.4357, 0.1973, 0.5, 0.2543, 0.4528, 0.2868, 0.4014, 0.2496, 0.3733, 0.2228, 0.4357, 0.2868, 0.4014, 0.3312, 0.3312, 0.2939, 0.2939, 0.2496, 0.3733, 0.1973, 0.5, 0.2228, 0.4357, 0.1941, 0.4236, 0.174, 0.5, 0.2228, 0.4357, 0.2496, 0.3733, 0.2167, 0.3521, 0.1941, 0.4236, 0.2496, 0.3733, 0.2939, 0.2939, 0.2626, 0.2626, 0.2167, 0.3521, 0.174, 0.5, 0.1941, 0.4236, 0.1154, 0.4185, 0.1154, 0.5, 0.1941, 0.4236, 0.2167, 0.3521, 0.1154, 0.3427, 0.1154, 0.4185, 0.2167, 0.3521, 0.2626, 0.2626, 0.2198, 0.2198, 0.1154, 0.3427, 0.5, 0.2244, 0.5, 0.1973, 0.4355, 0.2225, 0.4528, 0.2543, 0.5, 0.1973, 0.5, 0.174, 0.4236, 0.1938, 0.4355, 0.2225, 0.5, 0.174, 0.5, 0.1154, 0.4185, 0.1154, 0.4236, 0.1938, 0.4528, 0.2543, 0.4355, 0.2225, 0.3731, 0.2496, 0.4014, 0.2868, 0.4355, 0.2225, 0.4236, 0.1938, 0.3521, 0.2166, 0.3731, 0.2496, 0.4236, 0.1938, 0.4185, 0.1154, 0.3427, 0.1154, 0.3521, 0.2166, 0.4014, 0.2868, 0.3731, 0.2496, 0.2939, 0.2939, 0.3312, 0.3312, 0.3731, 0.2496, 0.3521, 0.2166, 0.2626, 0.2626, 0.2939, 0.2939, 0.3521, 0.2166, 0.3427, 0.1154, 0.2198, 0.2198, 0.2626, 0.2626, 0.5, 0.2244, 0.5472, 0.2543, 0.5643, 0.2228, 0.5, 0.1973, 0.5472, 0.2543, 0.5986, 0.2868, 0.6267, 0.2496, 0.5643, 0.2228, 0.5986, 0.2868, 0.6688, 0.3312, 0.7061, 0.2939, 0.6267, 0.2496, 0.5, 0.1973, 0.5643, 0.2228, 0.5764, 0.1941, 0.5, 0.174, 0.5643, 0.2228, 0.6267, 0.2496, 0.6479, 0.2167, 0.5764, 0.1941, 0.6267, 0.2496, 0.7061, 0.2939, 0.7374, 0.2626, 0.6479, 0.2167, 0.5, 0.174, 0.5764, 0.1941, 0.5815, 0.1154, 0.5, 0.1154, 0.5764, 0.1941, 0.6479, 0.2167, 0.6573, 0.1154, 0.5815, 0.1154, 0.6479, 0.2167, 0.7374, 0.2626, 0.7802, 0.2198, 0.6573, 0.1154, 0.7756, 0.5, 0.8027, 0.5, 0.7775, 0.4355, 0.7457, 0.4528, 0.8027, 0.5, 0.826, 0.5, 0.8062, 0.4236, 0.7775, 0.4355, 0.826, 0.5, 0.8846, 0.5, 0.8846, 0.4185, 0.8062, 0.4236, 0.7457, 0.4528, 0.7775, 0.4355, 0.7504, 0.3731, 0.7132, 0.4014, 0.7775, 0.4355, 0.8062, 0.4236, 0.7834, 0.3521, 0.7504, 0.3731, 0.8062, 0.4236, 0.8846, 0.4185, 0.8846, 0.3427, 0.7834, 0.3521, 0.7132, 0.4014, 0.7504, 0.3731, 0.7061, 0.2939, 0.6688, 0.3312, 0.7504, 0.3731, 0.7834, 0.3521, 0.7374, 0.2626, 0.7061, 0.2939, 0.7834, 0.3521, 0.8846, 0.3427, 0.7802, 0.2198, 0.7374, 0.2626, 0.7756, 0.5, 0.7457, 0.4528, 0.7772, 0.4357, 0.8027, 0.5, 0.7457, 0.4528, 0.7132, 0.4014, 0.7504, 0.3733, 0.7772, 0.4357, 0.7132, 0.4014, 0.6688, 0.3312, 0.7061, 0.2939, 0.7504, 0.3733, 0.8027, 0.5, 0.7772, 0.4357, 0.8059, 0.4236, 0.826, 0.5, 0.7772, 0.4357, 0.7504, 0.3733, 0.7833, 0.3521, 0.8059, 0.4236, 0.7504, 0.3733, 0.7061, 0.2939, 0.7374, 0.2626, 0.7833, 0.3521, 0.826, 0.5, 0.8059, 0.4236, 0.8846, 0.4185, 0.8846, 0.5, 0.8059, 0.4236, 0.7833, 0.3521, 0.8846, 0.3427, 0.8846, 0.4185, 0.7833, 0.3521, 0.7374, 0.2626, 0.7802, 0.2198, 0.8846, 0.3427, 0.5, 0.2244, 0.5, 0.1973, 0.5645, 0.2225, 0.5472, 0.2543, 0.5, 0.1973, 0.5, 0.174, 0.5764, 0.1938, 0.5645, 0.2225, 0.5, 0.174, 0.5, 0.1154, 0.5815, 0.1154, 0.5764, 0.1938, 0.5472, 0.2543, 0.5645, 0.2225, 0.6269, 0.2496, 0.5986, 0.2868, 0.5645, 0.2225, 0.5764, 0.1938, 0.6479, 0.2166, 0.6269, 0.2496, 0.5764, 0.1938, 0.5815, 0.1154, 0.6573, 0.1154, 0.6479, 0.2166, 0.5986, 0.2868, 0.6269, 0.2496, 0.7061, 0.2939, 0.6688, 0.3312, 0.6269, 0.2496, 0.6479, 0.2166, 0.7374, 0.2626, 0.7061, 0.2939, 0.6479, 0.2166, 0.6573, 0.1154, 0.7802, 0.2198, 0.7374, 0.2626, 0.2244, 0.5, 0.1973, 0.5, 0.2225, 0.5645, 0.2543, 0.5472, 0.1973, 0.5, 0.174, 0.5, 0.1938, 0.5764, 0.2225, 0.5645, 0.174, 0.5, 0.1154, 0.5, 0.1154, 0.5815, 0.1938, 0.5764, 0.2543, 0.5472, 0.2225, 0.5645, 0.2496, 0.6269, 0.2868, 0.5986, 0.2225, 0.5645, 0.1938, 0.5764, 0.2166, 0.6479, 0.2496, 0.6269, 0.1938, 0.5764, 0.1154, 0.5815, 0.1154, 0.6573, 0.2166, 0.6479, 0.2868, 0.5986, 0.2496, 0.6269, 0.2939, 0.7061, 0.3312, 0.6688, 0.2496, 0.6269, 0.2166, 0.6479, 0.2626, 0.7374, 0.2939, 0.7061, 0.2166, 0.6479, 0.1154, 0.6573, 0.2198, 0.7802, 0.2626, 0.7374, 0.2244, 0.5, 0.2543, 0.5472, 0.2228, 0.5643, 0.1973, 0.5, 0.2543, 0.5472, 0.2868, 0.5986, 0.2496, 0.6267, 0.2228, 0.5643, 0.2868, 0.5986, 0.3312, 0.6688, 0.2939, 0.7061, 0.2496, 0.6267, 0.1973, 0.5, 0.2228, 0.5643, 0.1941, 0.5764, 0.174, 0.5, 0.2228, 0.5643, 0.2496, 0.6267, 0.2167, 0.6479, 0.1941, 0.5764, 0.2496, 0.6267, 0.2939, 0.7061, 0.2626, 0.7374, 0.2167, 0.6479, 0.174, 0.5, 0.1941, 0.5764, 0.1154, 0.5815, 0.1154, 0.5, 0.1941, 0.5764, 0.2167, 0.6479, 0.1154, 0.6573, 0.1154, 0.5815, 0.2167, 0.6479, 0.2626, 0.7374, 0.2198, 0.7802, 0.1154, 0.6573, 0.5, 0.7756, 0.5, 0.8027, 0.4355, 0.7775, 0.4528, 0.7457, 0.5, 0.8027, 0.5, 0.826, 0.4236, 0.8062, 0.4355, 0.7775, 0.5, 0.826, 0.5, 0.8846, 0.4185, 0.8846, 0.4236, 0.8062, 0.4528, 0.7457, 0.4355, 0.7775, 0.3731, 0.7504, 0.4014, 0.7132, 0.4355, 0.7775, 0.4236, 0.8062, 0.3521, 0.7834, 0.3731, 0.7504, 0.4236, 0.8062, 0.4185, 0.8846, 0.3427, 0.8846, 0.3521, 0.7834, 0.4014, 0.7132, 0.3731, 0.7504, 0.2939, 0.7061, 0.3312, 0.6688, 0.3731, 0.7504, 0.3521, 0.7834, 0.2626, 0.7374, 0.2939, 0.7061, 0.3521, 0.7834, 0.3427, 0.8846, 0.2198, 0.7802, 0.2626, 0.7374, 0.5, 0.7756, 0.4528, 0.7457, 0.4357, 0.7772, 0.5, 0.8027, 0.4528, 0.7457, 0.4014, 0.7132, 0.3733, 0.7504, 0.4357, 0.7772, 0.4014, 0.7132, 0.3312, 0.6688, 0.2939, 0.7061, 0.3733, 0.7504, 0.5, 0.8027, 0.4357, 0.7772, 0.4236, 0.8059, 0.5, 0.826, 0.4357, 0.7772, 0.3733, 0.7504, 0.3521, 0.7833, 0.4236, 0.8059, 0.3733, 0.7504, 0.2939, 0.7061, 0.2626, 0.7374, 0.3521, 0.7833, 0.5, 0.826, 0.4236, 0.8059, 0.4185, 0.8846, 0.5, 0.8846, 0.4236, 0.8059, 0.3521, 0.7833, 0.3427, 0.8846, 0.4185, 0.8846, 0.3521, 0.7833, 0.2626, 0.7374, 0.2198, 0.7802, 0.3427, 0.8846])
me_cube.materials.append(mat_material)
me_cube.use_remesh_preserve_volume = False
me_cube.use_remesh_preserve_attributes = False
me_cube.use_mirror_vertex_groups = False
me_cube.update()

# ---- objects
ob_cube = bpy.data.objects.new('Cube', me_cube)
ob_light = bpy.data.objects.new('Light', light_light)
ob_camera = bpy.data.objects.new('Camera', cam_camera)

# ---- transforms, parenting, visibility, modifiers, constraints
ob_cube.location = (0.0, 0.0, 0.0)
ob_cube.lock_rotations_4d = False
ob_cube.empty_display_type = 'ARROWS'
ob_cube.lineart.crease_threshold = 0.0
ob_light.location = (4.076, 1.005, 5.904)
ob_light.rotation_euler = (0.6503, 0.05522, 1.866)
ob_light.lock_rotations_4d = False
ob_light.empty_display_type = 'ARROWS'
ob_light.color = (0.0, 0.0, 0.0, 0.0)
ob_light.lineart.crease_threshold = 0.0
ob_camera.location = (7.359, -6.926, 4.958)
ob_camera.rotation_euler = (1.109, 0.0, 0.8149)
ob_camera.lock_rotations_4d = False
ob_camera.empty_display_type = 'ARROWS'
ob_camera.color = (0.0, 0.0, 0.0, 0.0)
ob_camera.display_type = 'WIRE'
ob_camera.lineart.crease_threshold = 0.0

# ---- collection membership
col_collection.objects.link(ob_cube)
col_collection.objects.link(ob_light)
col_collection.objects.link(ob_camera)

# ---- scene / render settings (as saved in the file)
scene.camera = ob_camera
scene.frame_start = 1; scene.frame_end = 250; scene.frame_set(1)
scene.render.engine = 'BLENDER_EEVEE_NEXT'
scene.cycles.use_denoising = False
scene.cycles.samples = 128
scene.cycles.sampling_pattern = 'TABULATED_SOBOL'
scene.cycles.use_adaptive_sampling = False
scene.cycles.use_light_tree = False
scene.view_settings.view_transform = 'Filmic'
bpy.context.view_layer.update()
